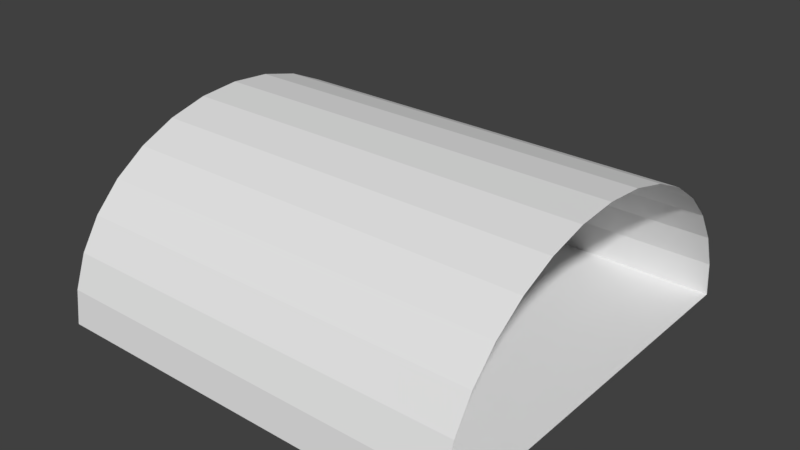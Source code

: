 # Source: hull.blend  (saved by Blender 2.79.0; exported with 4.5.12 LTS)
import bpy
from mathutils import Matrix  # noqa: F401  (used for matrix-valued properties, if any)

bpy.ops.wm.read_factory_settings(use_empty=True)
scene = bpy.context.scene
scene.name = 'Scene'

# ---- collections
col_collection_1 = bpy.data.collections.new('Collection 1'); scene.collection.children.link(col_collection_1)

# ---- images (referenced by path relative to the original .blend; pixels are not part of the script)
import os
ASSET_DIR = os.environ.get("B2B_ASSET_DIR", "")  # directory of the original .blend (textures are referenced by path, not embedded)
HERE = os.path.dirname(os.path.abspath(__file__))  # packed textures are extracted next to this script under _unpacked/

def load_image(name, relpath, width, height, colorspace="sRGB"):
    """Load a texture the original file referenced (path relative to the .blend, or extracted next to this script)."""
    p = next((c for c in (os.path.join(HERE, relpath), os.path.join(ASSET_DIR, relpath)) if relpath and os.path.exists(c)), "")
    if p:
        img = bpy.data.images.load(p, check_existing=True)
        img.name = name
    else:  # same state as the original file: an image datablock whose file is absent (Cycles renders it pink)
        img = bpy.data.images.new(name, width, height)
        img.source = "FILE"
        img.filepath = "//" + (relpath or name)
    img.colorspace_settings.name = colorspace
    return img
img_hull_colour = load_image('Hull colour', 'HullColour.png', 1024, 1024, 'sRGB')

# ---- materials (node trees are filled in below, after node groups)
mat_hull_material = bpy.data.materials.new('Hull material')
mat_hull_material.alpha_threshold = 0.0
mat_hull_material.roughness = 0.5

# ---- material node trees
mat_hull_material.use_nodes = True; mat_hull_material.node_tree.nodes.clear()
_N = mat_hull_material.node_tree.nodes; _L = mat_hull_material.node_tree.links
n0 = _N.new('ShaderNodeOutputMaterial'); n0.name = 'Material Output'; n0.location = (300, 300)
n1 = _N.new('ShaderNodeBsdfDiffuse'); n1.name = 'Diffuse BSDF'; n1.location = (10, 300)
n2 = _N.new('ShaderNodeTexImage'); n2.name = 'Image Texture'; n2.location = (-209, 364)
n2.width = 140
n2.image = img_hull_colour
_L.new(n1.outputs[0], n0.inputs[0])
n0.is_active_output = True

# ---- world
world_world = bpy.data.worlds.new('World'); scene.world = world_world
world_world.color = (0.05088, 0.05088, 0.05088)
world_world.use_sun_shadow = False
world_world.sun_shadow_jitter_overblur = 0.0
world_world.cycles.sampling_method = 'MANUAL'

# ---- meshes
me_cylinder = bpy.data.meshes.new('Cylinder')
me_cylinder.from_pydata([(2.326e-09, 1.0, -1.047), (-2.326e-09, 1.0, 1.047), (-3.235e-07, -1.0, -1.047), (-3.282e-07, -1.0, 1.047), (-0.1951, -0.9808, -1.047), (-0.1951, -0.9808, 1.047), (-0.3827, -0.9239, -1.047), (-0.3827, -0.9239, 1.047), (-0.5556, -0.8315, -1.047), (-0.5556, -0.8315, 1.047), (-0.7071, -0.7071, -1.047), (-0.7071, -0.7071, 1.047), (-0.8315, -0.5556, -1.047), (-0.8315, -0.5556, 1.047), (-0.9239, -0.3827, -1.047), (-0.9239, -0.3827, 1.047), (-0.9808, -0.1951, -1.047), (-0.9808, -0.1951, 1.047), (-1.0, 9.656e-07, -1.047), (-1.0, 9.656e-07, 1.047), (-0.9808, 0.1951, -1.047), (-0.9808, 0.1951, 1.047), (-0.9239, 0.3827, -1.047), (-0.9239, 0.3827, 1.047), (-0.8315, 0.5556, -1.047), (-0.8315, 0.5556, 1.047), (-0.7071, 0.7071, -1.047), (-0.7071, 0.7071, 1.047), (-0.5556, 0.8315, -1.047), (-0.5556, 0.8315, 1.047), (-0.3827, 0.9239, -1.047), (-0.3827, 0.9239, 1.047), (-0.1951, 0.9808, -1.047), (-0.1951, 0.9808, 1.047), (-3.282e-07, 1.001, 1.047), (-3.235e-07, 1.001, -1.047)], [], [(2, 3, 5, 4), (4, 5, 7, 6), (6, 7, 9, 8), (8, 9, 11, 10), (10, 11, 13, 12), (12, 13, 15, 14), (14, 15, 17, 16), (16, 17, 19, 18), (18, 19, 21, 20), (20, 21, 23, 22), (22, 23, 25, 24), (24, 25, 27, 26), (26, 27, 29, 28), (28, 29, 31, 30), (30, 31, 33, 32), (32, 33, 1, 0), (3, 2, 35, 34)])
_uv = me_cylinder.uv_layers.new(name='UVMap')
_uv.uv.foreach_set('vector', [0.02596, 0.9802, 0.02596, 0.5198, 0.08142, 0.5198, 0.08142, 0.9802, 0.08142, 0.9802, 0.08142, 0.5198, 0.138, 0.5198, 0.138, 0.9802, 0.138, 0.9802, 0.138, 0.5198, 0.1934, 0.5198, 0.1934, 0.9802, 0.1934, 0.9802, 0.1934, 0.5198, 0.2457, 0.5198, 0.2457, 0.9802, 0.2457, 0.9802, 0.2457, 0.5198, 0.2927, 0.5198, 0.2927, 0.9802, 0.974, 0.01979, 0.974, 0.4802, 0.9218, 0.4802, 0.9218, 0.01979, 0.9218, 0.01979, 0.9218, 0.4802, 0.8663, 0.4802, 0.8663, 0.01979, 0.8663, 0.01979, 0.8663, 0.4802, 0.8098, 0.4802, 0.8098, 0.01979, 0.8098, 0.01979, 0.8098, 0.4802, 0.7543, 0.4802, 0.7543, 0.01979, 0.7543, 0.01979, 0.7543, 0.4802, 0.7021, 0.4802, 0.7021, 0.01979, 0.7021, 0.01979, 0.7021, 0.4802, 0.6551, 0.4802, 0.6551, 0.01979, 0.6114, 0.5198, 0.6114, 0.9802, 0.5643, 0.9802, 0.5643, 0.5198, 0.5643, 0.5198, 0.5643, 0.9802, 0.5121, 0.9802, 0.5121, 0.5198, 0.5121, 0.5198, 0.5121, 0.9802, 0.4566, 0.9802, 0.4566, 0.5198, 0.4566, 0.5198, 0.4566, 0.9802, 0.4001, 0.9802, 0.4001, 0.5198, 0.4001, 0.5198, 0.4001, 0.9802, 0.3446, 0.9802, 0.3446, 0.5198, 0.6031, 0.01979, 0.6031, 0.4802, 0.02596, 0.4802, 0.02596, 0.01979])
me_cylinder.materials.append(mat_hull_material)
me_cylinder.use_remesh_preserve_volume = False
me_cylinder.use_remesh_preserve_attributes = False
me_cylinder.use_mirror_vertex_groups = False
me_cylinder.update()

# ---- objects
ob_cylinder = bpy.data.objects.new('Cylinder', me_cylinder)

# ---- transforms, parenting, visibility, modifiers, constraints
ob_cylinder.location = (0.0, 0.0, 0.0)
ob_cylinder.rotation_euler = (0.0, 1.571, 0.0)
ob_cylinder.scale = (4.197, 4.964, 4.746)
ob_cylinder.lineart.crease_threshold = 0.0

# ---- collection membership
col_collection_1.objects.link(ob_cylinder)

# ---- scene / render settings (as saved in the file)
scene.frame_start = 1; scene.frame_end = 250; scene.frame_set(1)
scene.render.engine = 'CYCLES'
scene.render.resolution_percentage = 50
scene.render.dither_intensity = 0.0
scene.cycles.use_denoising = False
scene.cycles.samples = 128
scene.cycles.sampling_pattern = 'TABULATED_SOBOL'
scene.cycles.use_adaptive_sampling = False
scene.cycles.use_light_tree = False
scene.cycles.blur_glossy = 0.0
scene.cycles.sample_clamp_indirect = 0.0
scene.view_settings.view_transform = 'Standard'
bpy.context.view_layer.update()

# ---- added for rendering (the .blend has no active camera and no usable light): camera, sun
cam_auto = bpy.data.cameras.new('AutoCamera')
cam_auto.lens = 50.0
cam_auto.sensor_width = 36.0
cam_auto.clip_end = 1000.0
ob_auto_camera = bpy.data.objects.new('AutoCamera', cam_auto)
scene.collection.objects.link(ob_auto_camera)
ob_auto_camera.location = (13.5676, -16.2791, 12.9524)
ob_auto_camera.rotation_euler = (1.09748, -7.21219e-08, 0.694738)
scene.camera = ob_auto_camera
light_auto_sun = bpy.data.lights.new('AutoSun', 'SUN')
light_auto_sun.energy = 3.0
light_auto_sun.angle = 0.0523599
ob_auto_sun = bpy.data.objects.new('AutoSun', light_auto_sun)
scene.collection.objects.link(ob_auto_sun)
ob_auto_sun.rotation_euler = (0.872665, 0.174533, 0.523599)
bpy.context.view_layer.update()
